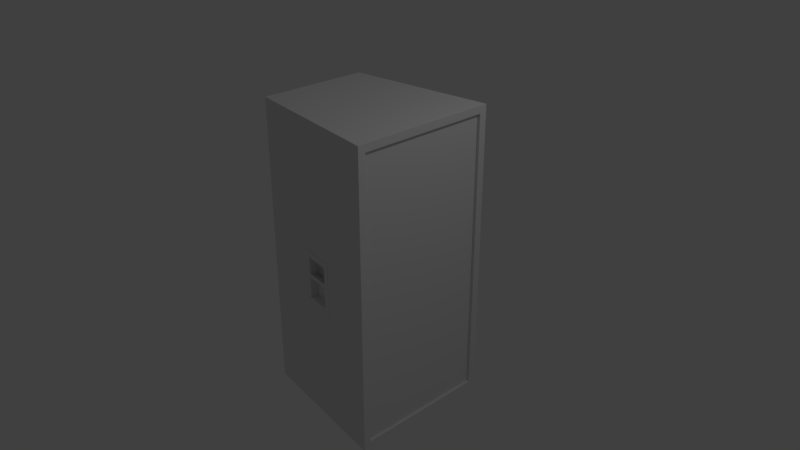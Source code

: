 # Source: speaker.blend  (saved by Blender 2.78.0; exported with 4.5.12 LTS)
import bpy
from mathutils import Matrix  # noqa: F401  (used for matrix-valued properties, if any)

bpy.ops.wm.read_factory_settings(use_empty=True)
scene = bpy.context.scene
scene.name = 'Scene'

# ---- collections
col_collection_1 = bpy.data.collections.new('Collection 1'); scene.collection.children.link(col_collection_1)

# ---- materials (node trees are filled in below, after node groups)
mat_material = bpy.data.materials.new('Material')
mat_material.alpha_threshold = 0.0
mat_material.use_transparent_shadow = False
mat_material.roughness = 0.5
mat_material.line_color = (0.0, 0.0, 0.0, 1.0)

# ---- material node trees

# ---- world
world_world = bpy.data.worlds.new('World'); scene.world = world_world
world_world.color = (0.05088, 0.05088, 0.05088)
world_world.use_sun_shadow = False
world_world.sun_shadow_jitter_overblur = 0.0
world_world.cycles.sampling_method = 'MANUAL'

# ---- cameras
cam_camera = bpy.data.cameras.new('Camera')
cam_camera.clip_end = 100.0
cam_camera.lens = 35.0
cam_camera.sensor_width = 32.0
cam_camera.sensor_height = 18.0
cam_camera.ortho_scale = 7.314
cam_camera.dof.focus_distance = 0.0
cam_camera.dof.aperture_fstop = 128.0

# ---- lights
light_lamp = bpy.data.lights.new('Lamp', 'POINT')
light_lamp.transmission_factor = 0.0
light_lamp.cutoff_distance = 30.0
light_lamp.energy = 100.0
light_lamp.shadow_buffer_clip_start = 1.001
light_lamp.shadow_soft_size = 0.1
light_lamp.shadow_maximum_resolution = 0.006
light_lamp.use_absolute_resolution = True

# ---- meshes
me_cube_007 = bpy.data.meshes.new('Cube.007')
me_cube_007.from_pydata([(-1.0, -1.0, -1.0), (-1.0, -1.0, 1.0), (-1.0, 1.0, -1.0), (-1.0, 1.0, 1.0), (1.0, -1.0, -1.0), (1.0, -1.0, 1.0), (1.0, 1.0, -1.0), (1.0, 1.0, 1.0)], [], [(0, 1, 3, 2), (2, 3, 7, 6), (6, 7, 5, 4), (4, 5, 1, 0), (2, 6, 4, 0), (7, 3, 1, 5)])
me_cube_007.use_remesh_preserve_volume = False
me_cube_007.use_remesh_preserve_attributes = False
me_cube_007.use_mirror_vertex_groups = False
me_cube_007.update()
me_cylinder_004 = bpy.data.meshes.new('Cylinder.004')
me_cylinder_004.from_pydata([(6.568, 6.367, 7.843), (9.466, 6.367, 7.843), (6.568, -0.8682, 7.843), (9.466, -0.8682, 7.843), (6.568, 6.367, -1.507), (9.466, 6.367, -1.507), (6.568, -0.8682, -1.507), (9.466, -0.8682, -1.507), (0.0, 1.0, -1.0), (0.0, 1.0, 1.0), (0.1951, 0.9808, -1.0), (0.1951, 0.9808, 1.0), (0.3827, 0.9239, -1.0), (0.3827, 0.9239, 1.0), (0.5556, 0.8315, -1.0), (0.5556, 0.8315, 1.0), (0.7071, 0.7071, -1.0), (0.7071, 0.7071, 1.0), (0.8315, 0.5556, -1.0), (0.8315, 0.5556, 1.0), (0.9239, 0.3827, -1.0), (0.9239, 0.3827, 1.0), (0.9808, 0.1951, -1.0), (0.9808, 0.1951, 1.0), (1.0, 7.55e-08, -1.0), (1.0, 7.55e-08, 1.0), (0.9808, -0.1951, -1.0), (0.9808, -0.1951, 1.0), (0.9239, -0.3827, -1.0), (0.9239, -0.3827, 1.0), (0.8315, -0.5556, -1.0), (0.8315, -0.5556, 1.0), (0.7071, -0.7071, -1.0), (0.7071, -0.7071, 1.0), (0.5556, -0.8315, -1.0), (0.5556, -0.8315, 1.0), (0.3827, -0.9239, -1.0), (0.3827, -0.9239, 1.0), (0.1951, -0.9808, -1.0), (0.1951, -0.9808, 1.0), (-3.258e-07, -1.0, -1.0), (-3.258e-07, -1.0, 1.0), (-0.1951, -0.9808, -1.0), (-0.1951, -0.9808, 1.0), (-0.3827, -0.9239, -1.0), (-0.3827, -0.9239, 1.0), (-0.5556, -0.8315, -1.0), (-0.5556, -0.8315, 1.0), (-0.7071, -0.7071, -1.0), (-0.7071, -0.7071, 1.0), (-0.8315, -0.5556, -1.0), (-0.8315, -0.5556, 1.0), (-0.9239, -0.3827, -1.0), (-0.9239, -0.3827, 1.0), (-0.9808, -0.1951, -1.0), (-0.9808, -0.1951, 1.0), (-1.0, 9.656e-07, -1.0), (-1.0, 9.656e-07, 1.0), (-0.9808, 0.1951, -1.0), (-0.9808, 0.1951, 1.0), (-0.9239, 0.3827, -1.0), (-0.9239, 0.3827, 1.0), (-0.8315, 0.5556, -1.0), (-0.8315, 0.5556, 1.0), (-0.7071, 0.7071, -1.0), (-0.7071, 0.7071, 1.0), (-0.5556, 0.8315, -1.0), (-0.5556, 0.8315, 1.0), (-0.3827, 0.9239, -1.0), (-0.3827, 0.9239, 1.0), (-0.1951, 0.9808, -1.0), (-0.1951, 0.9808, 1.0), (5.174e-09, 6.55, -1.0), (-5.174e-09, 6.55, 1.0), (0.1951, 6.531, -1.0), (0.1951, 6.531, 1.0), (0.3827, 6.474, -1.0), (0.3827, 6.474, 1.0), (0.5556, 6.381, -1.0), (0.5556, 6.381, 1.0), (0.7071, 6.257, -1.0), (0.7071, 6.257, 1.0), (0.8315, 6.106, -1.0), (0.8315, 6.106, 1.0), (0.9239, 5.933, -1.0), (0.9239, 5.933, 1.0), (0.9808, 5.745, -1.0), (0.9808, 5.745, 1.0), (1.0, 5.55, -1.0), (1.0, 5.55, 1.0), (0.9808, 5.355, -1.0), (0.9808, 5.355, 1.0), (0.9239, 5.167, -1.0), (0.9239, 5.167, 1.0), (0.8315, 4.994, -1.0), (0.8315, 4.994, 1.0), (0.7071, 4.843, -1.0), (0.7071, 4.843, 1.0), (0.5556, 4.718, -1.0), (0.5556, 4.718, 1.0), (0.3827, 4.626, -1.0), (0.3827, 4.626, 1.0), (0.1951, 4.569, -1.0), (0.1951, 4.569, 1.0), (-3.207e-07, 4.55, -1.0), (-3.31e-07, 4.55, 1.0), (-0.1951, 4.569, -1.0), (-0.1951, 4.569, 1.0), (-0.3827, 4.626, -1.0), (-0.3827, 4.626, 1.0), (-0.5556, 4.718, -1.0), (-0.5556, 4.718, 1.0), (-0.7071, 4.843, -1.0), (-0.7071, 4.843, 1.0), (-0.8315, 4.994, -1.0), (-0.8315, 4.994, 1.0), (-0.9239, 5.167, -1.0), (-0.9239, 5.167, 1.0), (-0.9808, 5.355, -1.0), (-0.9808, 5.355, 1.0), (-1.0, 5.55, -1.0), (-1.0, 5.55, 1.0), (-0.9808, 5.745, -1.0), (-0.9808, 5.745, 1.0), (-0.9239, 5.933, -1.0), (-0.9239, 5.933, 1.0), (-0.8315, 6.106, -1.0), (-0.8315, 6.106, 1.0), (-0.7071, 6.257, -1.0), (-0.7071, 6.257, 1.0), (-0.5556, 6.381, -1.0), (-0.5556, 6.381, 1.0), (-0.3827, 6.474, -1.0), (-0.3827, 6.474, 1.0), (-0.1951, 6.531, -1.0), (-0.1951, 6.531, 1.0), (-2.896, 5.463, -1.0), (-2.896, 5.463, 1.0), (-2.372, 5.411, -1.0), (-2.372, 5.411, 1.0), (-1.867, 5.258, -1.0), (-1.867, 5.258, 1.0), (-1.403, 5.01, -1.0), (-1.403, 5.01, 1.0), (-0.9955, 4.676, -1.0), (-0.9955, 4.676, 1.0), (-0.6612, 4.268, -1.0), (-0.6612, 4.268, 1.0), (-0.4129, 3.804, -1.0), (-0.4129, 3.804, 1.0), (-0.2599, 3.299, -1.0), (-0.2599, 3.299, 1.0), (-0.2083, 2.775, -1.0), (-0.2083, 2.775, 1.0), (-0.2599, 2.251, -1.0), (-0.2599, 2.251, 1.0), (-0.4129, 1.746, -1.0), (-0.4129, 1.746, 1.0), (-0.6612, 1.282, -1.0), (-0.6612, 1.282, 1.0), (-0.9955, 0.8744, -1.0), (-0.9955, 0.8744, 1.0), (-1.403, 0.5402, -1.0), (-1.403, 0.5402, 1.0), (-1.867, 0.2918, -1.0), (-1.867, 0.2918, 1.0), (-2.372, 0.1388, -1.0), (-2.372, 0.1388, 1.0), (-2.896, 0.08718, -1.0), (-2.896, 0.08718, 1.0), (-3.42, 0.1388, -1.0), (-3.42, 0.1388, 1.0), (-3.925, 0.2918, -1.0), (-3.925, 0.2918, 1.0), (-4.389, 0.5402, -1.0), (-4.389, 0.5402, 1.0), (-4.797, 0.8744, -1.0), (-4.797, 0.8744, 1.0), (-5.131, 1.282, -1.0), (-5.131, 1.282, 1.0), (-5.379, 1.746, -1.0), (-5.379, 1.746, 1.0), (-5.532, 2.251, -1.0), (-5.532, 2.251, 1.0), (-5.584, 2.775, -1.0), (-5.584, 2.775, 1.0), (-5.532, 3.299, -1.0), (-5.532, 3.299, 1.0), (-5.379, 3.804, -1.0), (-5.379, 3.804, 1.0), (-5.131, 4.268, -1.0), (-5.131, 4.268, 1.0), (-4.797, 4.676, -1.0), (-4.797, 4.676, 1.0), (-4.389, 5.01, -1.0), (-4.389, 5.01, 1.0), (-3.925, 5.258, -1.0), (-3.925, 5.258, 1.0), (-3.42, 5.411, -1.0), (-3.42, 5.411, 1.0), (2.971, 5.463, -1.0), (2.971, 5.463, 1.0), (3.495, 5.411, -1.0), (3.495, 5.411, 1.0), (3.999, 5.258, -1.0), (3.999, 5.258, 1.0), (4.464, 5.01, -1.0), (4.464, 5.01, 1.0), (4.871, 4.676, -1.0), (4.871, 4.676, 1.0), (5.205, 4.268, -1.0), (5.205, 4.268, 1.0), (5.454, 3.804, -1.0), (5.454, 3.804, 1.0), (5.607, 3.299, -1.0), (5.607, 3.299, 1.0), (5.658, 2.775, -1.0), (5.658, 2.775, 1.0), (5.607, 2.251, -1.0), (5.607, 2.251, 1.0), (5.454, 1.746, -1.0), (5.454, 1.746, 1.0), (5.205, 1.282, -1.0), (5.205, 1.282, 1.0), (4.871, 0.8744, -1.0), (4.871, 0.8744, 1.0), (4.464, 0.5402, -1.0), (4.464, 0.5402, 1.0), (3.999, 0.2918, -1.0), (3.999, 0.2918, 1.0), (3.495, 0.1388, -1.0), (3.495, 0.1388, 1.0), (2.971, 0.08718, -1.0), (2.971, 0.08718, 1.0), (2.446, 0.1388, -1.0), (2.446, 0.1388, 1.0), (1.942, 0.2918, -1.0), (1.942, 0.2918, 1.0), (1.477, 0.5402, -1.0), (1.477, 0.5402, 1.0), (1.07, 0.8744, -1.0), (1.07, 0.8744, 1.0), (0.7358, 1.282, -1.0), (0.7358, 1.282, 1.0), (0.4874, 1.746, -1.0), (0.4874, 1.746, 1.0), (0.3345, 2.251, -1.0), (0.3345, 2.251, 1.0), (0.2828, 2.775, -1.0), (0.2828, 2.775, 1.0), (0.3345, 3.299, -1.0), (0.3345, 3.299, 1.0), (0.4874, 3.804, -1.0), (0.4874, 3.804, 1.0), (0.7358, 4.268, -1.0), (0.7358, 4.268, 1.0), (1.07, 4.676, -1.0), (1.07, 4.676, 1.0), (1.477, 5.01, -1.0), (1.477, 5.01, 1.0), (1.942, 5.258, -1.0), (1.942, 5.258, 1.0), (2.446, 5.411, -1.0), (2.446, 5.411, 1.0)], [], [(0, 1, 3, 2), (2, 3, 7, 6), (6, 7, 5, 4), (4, 5, 1, 0), (2, 6, 4, 0), (7, 3, 1, 5), (8, 9, 11, 10), (10, 11, 13, 12), (12, 13, 15, 14), (14, 15, 17, 16), (16, 17, 19, 18), (18, 19, 21, 20), (20, 21, 23, 22), (22, 23, 25, 24), (24, 25, 27, 26), (26, 27, 29, 28), (28, 29, 31, 30), (30, 31, 33, 32), (32, 33, 35, 34), (34, 35, 37, 36), (36, 37, 39, 38), (38, 39, 41, 40), (40, 41, 43, 42), (42, 43, 45, 44), (44, 45, 47, 46), (46, 47, 49, 48), (48, 49, 51, 50), (50, 51, 53, 52), (52, 53, 55, 54), (54, 55, 57, 56), (56, 57, 59, 58), (58, 59, 61, 60), (60, 61, 63, 62), (62, 63, 65, 64), (64, 65, 67, 66), (66, 67, 69, 68), (11, 9, 71, 69, 67, 65, 63, 61, 59, 57, 55, 53, 51, 49, 47, 45, 43, 41, 39, 37, 35, 33, 31, 29, 27, 25, 23, 21, 19, 17, 15, 13), (68, 69, 71, 70), (70, 71, 9, 8), (8, 10, 12, 14, 16, 18, 20, 22, 24, 26, 28, 30, 32, 34, 36, 38, 40, 42, 44, 46, 48, 50, 52, 54, 56, 58, 60, 62, 64, 66, 68, 70), (72, 73, 75, 74), (74, 75, 77, 76), (76, 77, 79, 78), (78, 79, 81, 80), (80, 81, 83, 82), (82, 83, 85, 84), (84, 85, 87, 86), (86, 87, 89, 88), (88, 89, 91, 90), (90, 91, 93, 92), (92, 93, 95, 94), (94, 95, 97, 96), (96, 97, 99, 98), (98, 99, 101, 100), (100, 101, 103, 102), (102, 103, 105, 104), (104, 105, 107, 106), (106, 107, 109, 108), (108, 109, 111, 110), (110, 111, 113, 112), (112, 113, 115, 114), (114, 115, 117, 116), (116, 117, 119, 118), (118, 119, 121, 120), (120, 121, 123, 122), (122, 123, 125, 124), (124, 125, 127, 126), (126, 127, 129, 128), (128, 129, 131, 130), (130, 131, 133, 132), (75, 73, 135, 133, 131, 129, 127, 125, 123, 121, 119, 117, 115, 113, 111, 109, 107, 105, 103, 101, 99, 97, 95, 93, 91, 89, 87, 85, 83, 81, 79, 77), (132, 133, 135, 134), (134, 135, 73, 72), (72, 74, 76, 78, 80, 82, 84, 86, 88, 90, 92, 94, 96, 98, 100, 102, 104, 106, 108, 110, 112, 114, 116, 118, 120, 122, 124, 126, 128, 130, 132, 134), (136, 137, 139, 138), (138, 139, 141, 140), (140, 141, 143, 142), (142, 143, 145, 144), (144, 145, 147, 146), (146, 147, 149, 148), (148, 149, 151, 150), (150, 151, 153, 152), (152, 153, 155, 154), (154, 155, 157, 156), (156, 157, 159, 158), (158, 159, 161, 160), (160, 161, 163, 162), (162, 163, 165, 164), (164, 165, 167, 166), (166, 167, 169, 168), (168, 169, 171, 170), (170, 171, 173, 172), (172, 173, 175, 174), (174, 175, 177, 176), (176, 177, 179, 178), (178, 179, 181, 180), (180, 181, 183, 182), (182, 183, 185, 184), (184, 185, 187, 186), (186, 187, 189, 188), (188, 189, 191, 190), (190, 191, 193, 192), (192, 193, 195, 194), (194, 195, 197, 196), (139, 137, 199, 197, 195, 193, 191, 189, 187, 185, 183, 181, 179, 177, 175, 173, 171, 169, 167, 165, 163, 161, 159, 157, 155, 153, 151, 149, 147, 145, 143, 141), (196, 197, 199, 198), (198, 199, 137, 136), (136, 138, 140, 142, 144, 146, 148, 150, 152, 154, 156, 158, 160, 162, 164, 166, 168, 170, 172, 174, 176, 178, 180, 182, 184, 186, 188, 190, 192, 194, 196, 198), (200, 201, 203, 202), (202, 203, 205, 204), (204, 205, 207, 206), (206, 207, 209, 208), (208, 209, 211, 210), (210, 211, 213, 212), (212, 213, 215, 214), (214, 215, 217, 216), (216, 217, 219, 218), (218, 219, 221, 220), (220, 221, 223, 222), (222, 223, 225, 224), (224, 225, 227, 226), (226, 227, 229, 228), (228, 229, 231, 230), (230, 231, 233, 232), (232, 233, 235, 234), (234, 235, 237, 236), (236, 237, 239, 238), (238, 239, 241, 240), (240, 241, 243, 242), (242, 243, 245, 244), (244, 245, 247, 246), (246, 247, 249, 248), (248, 249, 251, 250), (250, 251, 253, 252), (252, 253, 255, 254), (254, 255, 257, 256), (256, 257, 259, 258), (258, 259, 261, 260), (203, 201, 263, 261, 259, 257, 255, 253, 251, 249, 247, 245, 243, 241, 239, 237, 235, 233, 231, 229, 227, 225, 223, 221, 219, 217, 215, 213, 211, 209, 207, 205), (260, 261, 263, 262), (262, 263, 201, 200), (200, 202, 204, 206, 208, 210, 212, 214, 216, 218, 220, 222, 224, 226, 228, 230, 232, 234, 236, 238, 240, 242, 244, 246, 248, 250, 252, 254, 256, 258, 260, 262)])
me_cylinder_004.use_remesh_preserve_volume = False
me_cylinder_004.use_remesh_preserve_attributes = False
me_cylinder_004.use_mirror_vertex_groups = False
me_cylinder_004.update()
me_cube_005 = bpy.data.meshes.new('Cube.005')
me_cube_005.from_pydata([(-0.697, -0.1492, -0.7965), (-0.697, -0.1492, -0.01755), (0.7427, -0.1492, -0.7965), (0.7427, -0.1492, -0.01755), (-0.7058, -0.4778, -0.03099), (-0.7058, -0.4778, 0.7679), (0.7362, -0.4778, -0.03099), (0.7362, -0.4778, 0.7679), (-1.0, -1.0, -1.0), (-1.0, -1.0, 1.0), (-1.0, 1.0, -1.0), (-1.0, 1.0, 1.0), (1.0, -1.0, -1.0), (1.0, -1.0, 1.0), (1.0, 1.0, -1.0), (1.0, 1.0, 1.0), (0.7362, 1.0, 0.7679), (0.7362, 1.0, 0.1992), (0.7362, 1.0, 0.1402), (-0.7058, 1.0, 0.1402), (-0.7058, 1.0, 0.7679), (-0.697, 1.0, -0.7965), (0.7427, 1.0, -0.7965), (-0.697, 1.0, 0.0007947), (0.7427, 1.0, 0.0007947), (1.479, -17.56, -0.7965), (1.479, -17.56, -0.01755), (0.07887, -18.44, -0.7965), (0.07887, -18.44, -0.01755), (1.459, -17.23, -0.03099), (1.459, -17.23, 0.7679), (0.05604, -18.11, -0.03099), (0.05604, -18.11, 0.7679), (1.698, -16.55, -1.0), (1.698, -16.55, 1.0), (1.876, -18.49, -1.0), (1.876, -18.49, 1.0), (-0.2468, -17.76, -1.0), (-0.2468, -17.76, 1.0), (-0.06958, -19.71, -1.0), (-0.06958, -19.71, 1.0), (0.187, -19.55, 0.7679), (0.187, -19.55, 0.1992), (0.187, -19.55, 0.1402), (1.59, -18.67, 0.1402), (1.59, -18.67, 0.7679), (1.581, -18.68, -0.7965), (0.1807, -19.55, -0.7965), (1.581, -18.68, 0.0007947), (0.1807, -19.55, 0.0007947)], [], [(0, 21, 23, 1), (2, 0, 1, 3), (4, 19, 20, 5), (6, 4, 5, 7), (8, 9, 11, 10), (10, 21, 22, 24, 15, 14), (14, 15, 13, 12), (12, 13, 9, 8), (10, 14, 12, 8), (15, 11, 9, 13), (18, 6, 7, 16, 17), (15, 17, 16, 20, 19, 11), (19, 4, 6, 18), (16, 7, 5, 20), (22, 2, 3, 24), (15, 24, 23, 21, 10, 11, 19, 18, 17), (21, 0, 2, 22), (24, 3, 1, 23), (25, 46, 48, 26), (27, 25, 26, 28), (29, 44, 45, 30), (31, 29, 30, 32), (33, 34, 36, 35), (35, 46, 47, 49, 40, 39), (39, 40, 38, 37), (37, 38, 34, 33), (35, 39, 37, 33), (40, 36, 34, 38), (43, 31, 32, 41, 42), (40, 42, 41, 45, 44, 36), (44, 29, 31, 43), (41, 32, 30, 45), (47, 27, 28, 49), (40, 49, 48, 46, 35, 36, 44, 43, 42), (46, 25, 27, 47), (49, 28, 26, 48)])
me_cube_005.use_remesh_preserve_volume = False
me_cube_005.use_remesh_preserve_attributes = False
me_cube_005.use_mirror_vertex_groups = False
me_cube_005.update()
me_cube = bpy.data.meshes.new('Cube')
me_cube.from_pydata([(0.276, -0.6499, 0.1462), (0.276, -0.6499, -0.2017), (-0.1287, -0.6055, 0.1462), (-0.1287, -0.6055, -0.2017), (0.276, 0.6392, 0.1462), (0.276, 0.6392, -0.2017), (-0.1287, 0.5947, 0.1462), (-0.1287, 0.5947, -0.2017), (1.0, 1.0, -1.0), (1.0, -1.0, -1.0), (-1.0, -0.7446, -1.0), (-1.0, 0.7446, -1.0), (1.0, 1.0, 1.0), (1.0, -1.0, 1.0), (-1.0, -0.7446, 1.0), (-1.0, 0.7446, 1.0), (1.0, 0.8984, -0.9508), (1.0, -0.8984, -0.9508), (1.0, 0.8984, 0.9508), (1.0, -0.8984, 0.9508), (0.8021, 0.8984, -0.9508), (0.8021, -0.8984, -0.9508), (0.8021, 0.8984, 0.9508), (0.8021, -0.8984, 0.9508), (-0.157, 0.8522, -0.2017), (-0.157, 0.8522, -0.1695), (-0.157, 0.8522, 0.1462), (0.247, 0.9038, -0.2017), (0.247, 0.9038, 0.1462), (-0.1558, -0.8524, 0.1462), (-0.1558, -0.8524, -0.2017), (0.2481, -0.904, -0.2017), (0.2481, -0.904, -0.1652), (0.2481, -0.904, 0.1462)], [(33, 0), (30, 3), (27, 5), (26, 6), (7, 24), (4, 28), (2, 29), (1, 31)], [(2, 0, 1, 3), (4, 6, 7, 5), (8, 9, 10, 11), (12, 15, 14, 13), (12, 13, 19, 18), (9, 13, 14, 10, 30, 29, 33, 32), (10, 14, 15, 11), (12, 28, 26, 25, 11, 15), (18, 19, 23, 22), (13, 9, 17, 19), (8, 12, 18, 16), (9, 8, 16, 17), (20, 22, 23, 21), (16, 18, 22, 20), (19, 17, 21, 23), (17, 16, 20, 21), (11, 25, 24, 27, 28, 12, 8), (31, 30, 10, 9, 32)])
me_cube.materials.append(mat_material)
me_cube.use_remesh_preserve_volume = False
me_cube.use_remesh_preserve_attributes = False
me_cube.use_mirror_vertex_groups = False
me_cube.update()

# ---- objects
ob_cube_001 = bpy.data.objects.new('Cube.001', me_cube_007)
ob_cylinder_003 = bpy.data.objects.new('Cylinder.003', me_cylinder_004)
ob_cube_002 = bpy.data.objects.new('Cube.002', me_cube_005)
ob_cube = bpy.data.objects.new('Cube', me_cube)
ob_lamp = bpy.data.objects.new('Lamp', light_lamp)
ob_camera = bpy.data.objects.new('Camera', cam_camera)

# ---- transforms, parenting, visibility, modifiers, constraints
ob_cube_001.location = (0.9481, -0.009439, -0.009771)
ob_cube_001.scale = (-0.01276, 0.9049, 1.939)
ob_cube_001.lineart.crease_threshold = 0.0
ob_cylinder_003.location = (0.7792, 0.6026, -0.3971)
ob_cylinder_003.rotation_euler = (-0.0, 1.571, 0.0)
ob_cylinder_003.scale = (-0.2192, -0.2192, -0.04314)
ob_cylinder_003.lineart.crease_threshold = 0.0
ob_cube_002.location = (0.05947, -0.7995, -0.05575)
ob_cube_002.rotation_euler = (0.0, -0.0, 3.024)
ob_cube_002.scale = (0.2308, 0.08807, 0.363)
ob_cube_002.lineart.crease_threshold = 0.0
ob_cube.location = (0.0, 0.0, 0.0)
ob_cube.scale = (1.0, 1.0, 2.03)
ob_cube.lock_rotations_4d = False
ob_cube.empty_display_type = 'ARROWS'
ob_cube.lineart.crease_threshold = 0.0
ob_lamp.location = (4.076, 1.005, 5.904)
ob_lamp.rotation_euler = (0.6503, 0.05522, 1.866)
ob_lamp.lock_rotations_4d = False
ob_lamp.empty_display_type = 'ARROWS'
ob_lamp.color = (0.0, 0.0, 0.0, 0.0)
ob_lamp.lineart.crease_threshold = 0.0
ob_camera.location = (7.481, -6.508, 5.344)
ob_camera.rotation_euler = (1.109, 0.0, 0.8149)
ob_camera.lock_rotations_4d = False
ob_camera.empty_display_type = 'ARROWS'
ob_camera.color = (0.0, 0.0, 0.0, 0.0)
ob_camera.display_type = 'WIRE'
ob_camera.lineart.crease_threshold = 0.0

# ---- collection membership
col_collection_1.objects.link(ob_cube_001)
col_collection_1.objects.link(ob_cylinder_003)
col_collection_1.objects.link(ob_cube_002)
col_collection_1.objects.link(ob_cube)
col_collection_1.objects.link(ob_lamp)
col_collection_1.objects.link(ob_camera)

# ---- scene / render settings (as saved in the file)
scene.camera = ob_camera
scene.frame_start = 1; scene.frame_end = 250; scene.frame_set(1)
scene.render.engine = 'BLENDER_EEVEE_NEXT'
scene.render.resolution_percentage = 50
scene.render.dither_intensity = 0.0
scene.cycles.use_denoising = False
scene.cycles.samples = 128
scene.cycles.sampling_pattern = 'TABULATED_SOBOL'
scene.cycles.light_sampling_threshold = 0.0
scene.cycles.use_adaptive_sampling = False
scene.cycles.use_light_tree = False
scene.cycles.blur_glossy = 0.0
scene.cycles.sample_clamp_indirect = 0.0
scene.view_settings.view_transform = 'Standard'
bpy.context.view_layer.update()
